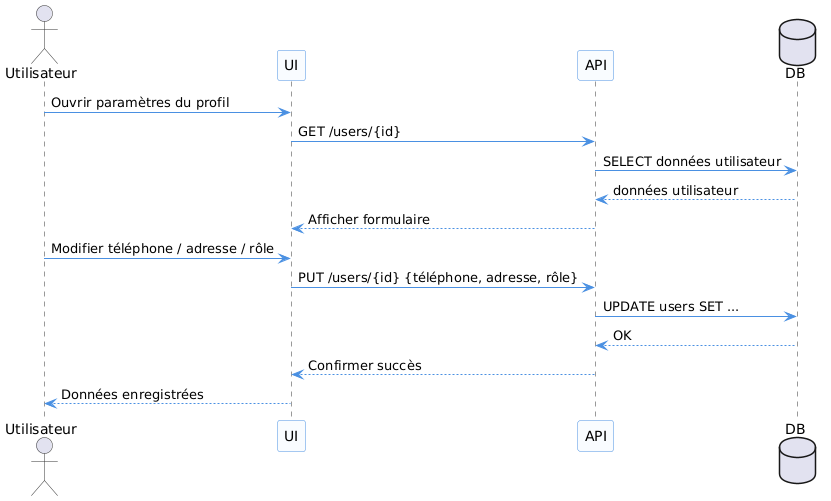

The diagram above was rendered by PlantUML. Its source (embedded in the PNG):
@startuml
' Style uniforme pour tous les diagrammes
skinparam monochrome false
skinparam sequence {
  ArrowColor #4A90E2
  LifeLineBorderColor #333
  LifeLineBackgroundColor #EDF5FF
  ParticipantBackgroundColor #F9FCFF
  ParticipantBorderColor #4A90E2
  ActorBorderColor #333
  FontName Arial
  FontSize 12
}


actor Utilisateur
participant UI
participant API
database DB

Utilisateur -> UI : Ouvrir paramètres du profil
UI -> API : GET /users/{id}
API -> DB : SELECT données utilisateur
DB --> API : données utilisateur
API --> UI : Afficher formulaire

Utilisateur -> UI : Modifier téléphone / adresse / rôle
UI -> API : PUT /users/{id} {téléphone, adresse, rôle}
API -> DB : UPDATE users SET ...
DB --> API : OK
API --> UI : Confirmer succès
UI --> Utilisateur : Données enregistrées
@enduml